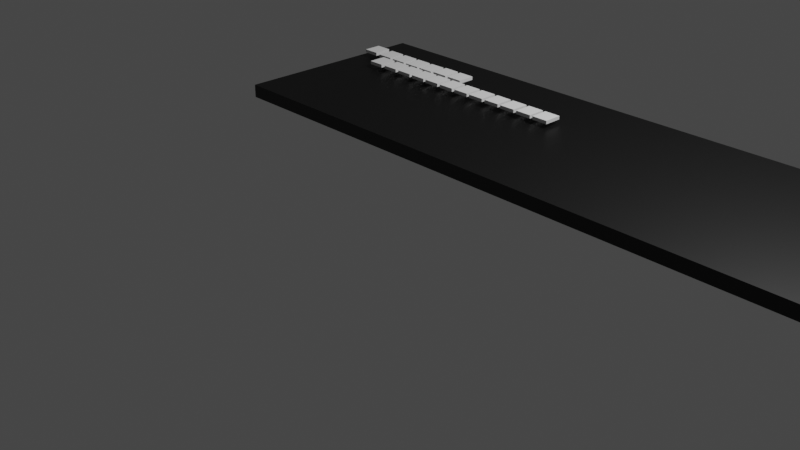 # Source: HPkeyboard.blend  (saved by Blender 3.4.6; exported with 4.5.12 LTS)
import bpy
from mathutils import Matrix  # noqa: F401  (used for matrix-valued properties, if any)

bpy.ops.wm.read_factory_settings(use_empty=True)
scene = bpy.context.scene
scene.name = 'Scene'

# ---- collections
col_collection = bpy.data.collections.new('Collection'); scene.collection.children.link(col_collection)

# ---- materials (node trees are filled in below, after node groups)
mat_material_001 = bpy.data.materials.new('Material.001')
mat_material_001.use_transparent_shadow = False

# ---- material node trees
mat_material_001.use_nodes = True; mat_material_001.node_tree.nodes.clear()
_N = mat_material_001.node_tree.nodes; _L = mat_material_001.node_tree.links
n0 = _N.new('ShaderNodeBsdfPrincipled'); n0.name = 'Principled BSDF'; n0.location = (10, 300)
n0.distribution = 'GGX'
n0.subsurface_method = 'RANDOM_WALK_SKIN'
n0.inputs[0].default_value = (0.0, 0.0, 0.0, 1.0)
n0.inputs[3].default_value = 1.45
n0.inputs[27].default_value = (0.0, 0.0, 0.0, 1.0)
n0.inputs[28].default_value = 1.0
n1 = _N.new('ShaderNodeOutputMaterial'); n1.name = 'Material Output'; n1.location = (300, 300)
_L.new(n0.outputs[0], n1.inputs[0])
n1.is_active_output = True

# ---- world
world_world = bpy.data.worlds.new('World'); scene.world = world_world
world_world.use_nodes = True; world_world.node_tree.nodes.clear()
_N = world_world.node_tree.nodes; _L = world_world.node_tree.links
n0 = _N.new('ShaderNodeOutputWorld'); n0.name = 'World Output'; n0.location = (300, 300)
n1 = _N.new('ShaderNodeBackground'); n1.name = 'Background'; n1.location = (10, 300)
n1.inputs[0].default_value = (0.05088, 0.05088, 0.05088, 1.0)
_L.new(n1.outputs[0], n0.inputs[0])
n0.is_active_output = True
world_world.color = (0.05088, 0.05088, 0.05088)
world_world.use_sun_shadow = False
world_world.sun_shadow_jitter_overblur = 0.0

# ---- cameras
cam_camera = bpy.data.cameras.new('Camera')
cam_camera.clip_end = 100.0
cam_camera.ortho_scale = 7.314

# ---- lights
light_light = bpy.data.lights.new('Light', 'POINT')
light_light.transmission_factor = 0.0
light_light.energy = 1000.0
light_light.shadow_soft_size = 0.1
light_light.shadow_maximum_resolution = 0.006
light_light.use_absolute_resolution = True

# ---- meshes
me_cube_001 = bpy.data.meshes.new('Cube.001')
me_cube_001.from_pydata([(-1.0, -1.0, 0.8734), (-1.0, -1.0, 1.0), (-1.0, 1.0, 0.8734), (-1.0, 1.0, 1.0), (5.348, -1.0, 0.8734), (5.348, -1.0, 1.0), (5.348, 1.0, 0.8734), (5.348, 1.0, 1.0)], [], [(0, 1, 3, 2), (2, 3, 7, 6), (6, 7, 5, 4), (4, 5, 1, 0), (2, 6, 4, 0), (7, 3, 1, 5)])
_uv = me_cube_001.uv_layers.new(name='UVMap')
_uv.uv.foreach_set('vector', [0.375, 0.0, 0.625, 0.0, 0.625, 0.25, 0.375, 0.25, 0.375, 0.25, 0.625, 0.25, 0.625, 0.5, 0.375, 0.5, 0.375, 0.5, 0.625, 0.5, 0.625, 0.75, 0.375, 0.75, 0.375, 0.75, 0.625, 0.75, 0.625, 1.0, 0.375, 1.0, 0.125, 0.5, 0.375, 0.5, 0.375, 0.75, 0.125, 0.75, 0.625, 0.5, 0.875, 0.5, 0.875, 0.75, 0.625, 0.75])
me_cube_001.materials.append(mat_material_001)
me_cube_001.update()
me_cube_002 = bpy.data.meshes.new('Cube.002')
me_cube_002.from_pydata([(-0.4136, 1.173, 3.361), (-0.4136, 1.173, 3.39), (-0.4136, 1.33, 3.361), (-0.4136, 1.33, 3.39), (-0.2701, 1.173, 3.361), (-0.2701, 1.173, 3.39), (-0.2701, 1.33, 3.361), (-0.2701, 1.33, 3.39)], [], [(0, 1, 3, 2), (2, 3, 7, 6), (6, 7, 5, 4), (4, 5, 1, 0), (2, 6, 4, 0), (7, 3, 1, 5)])
_uv = me_cube_002.uv_layers.new(name='UVMap')
_uv.uv.foreach_set('vector', [0.375, 0.0, 0.625, 0.0, 0.625, 0.25, 0.375, 0.25, 0.375, 0.25, 0.625, 0.25, 0.625, 0.5, 0.375, 0.5, 0.375, 0.5, 0.625, 0.5, 0.625, 0.75, 0.375, 0.75, 0.375, 0.75, 0.625, 0.75, 0.625, 1.0, 0.375, 1.0, 0.125, 0.5, 0.375, 0.5, 0.375, 0.75, 0.125, 0.75, 0.625, 0.5, 0.875, 0.5, 0.875, 0.75, 0.625, 0.75])
me_cube_002.update()
me_cube_003 = bpy.data.meshes.new('Cube.003')
me_cube_003.from_pydata([(-0.4136, 1.173, 3.361), (-0.4136, 1.173, 3.39), (-0.4136, 1.33, 3.361), (-0.4136, 1.33, 3.39), (-0.2701, 1.173, 3.361), (-0.2701, 1.173, 3.39), (-0.2701, 1.33, 3.361), (-0.2701, 1.33, 3.39)], [], [(0, 1, 3, 2), (2, 3, 7, 6), (6, 7, 5, 4), (4, 5, 1, 0), (2, 6, 4, 0), (7, 3, 1, 5)])
_uv = me_cube_003.uv_layers.new(name='UVMap')
_uv.uv.foreach_set('vector', [0.375, 0.0, 0.625, 0.0, 0.625, 0.25, 0.375, 0.25, 0.375, 0.25, 0.625, 0.25, 0.625, 0.5, 0.375, 0.5, 0.375, 0.5, 0.625, 0.5, 0.625, 0.75, 0.375, 0.75, 0.375, 0.75, 0.625, 0.75, 0.625, 1.0, 0.375, 1.0, 0.125, 0.5, 0.375, 0.5, 0.375, 0.75, 0.125, 0.75, 0.625, 0.5, 0.875, 0.5, 0.875, 0.75, 0.625, 0.75])
me_cube_003.update()
me_cube_004 = bpy.data.meshes.new('Cube.004')
me_cube_004.from_pydata([(-0.4136, 1.173, 3.361), (-0.4136, 1.173, 3.39), (-0.4136, 1.33, 3.361), (-0.4136, 1.33, 3.39), (-0.2701, 1.173, 3.361), (-0.2701, 1.173, 3.39), (-0.2701, 1.33, 3.361), (-0.2701, 1.33, 3.39)], [], [(0, 1, 3, 2), (2, 3, 7, 6), (6, 7, 5, 4), (4, 5, 1, 0), (2, 6, 4, 0), (7, 3, 1, 5)])
_uv = me_cube_004.uv_layers.new(name='UVMap')
_uv.uv.foreach_set('vector', [0.375, 0.0, 0.625, 0.0, 0.625, 0.25, 0.375, 0.25, 0.375, 0.25, 0.625, 0.25, 0.625, 0.5, 0.375, 0.5, 0.375, 0.5, 0.625, 0.5, 0.625, 0.75, 0.375, 0.75, 0.375, 0.75, 0.625, 0.75, 0.625, 1.0, 0.375, 1.0, 0.125, 0.5, 0.375, 0.5, 0.375, 0.75, 0.125, 0.75, 0.625, 0.5, 0.875, 0.5, 0.875, 0.75, 0.625, 0.75])
me_cube_004.update()
me_cube_005 = bpy.data.meshes.new('Cube.005')
me_cube_005.from_pydata([(-0.4136, 1.173, 3.361), (-0.4136, 1.173, 3.39), (-0.4136, 1.33, 3.361), (-0.4136, 1.33, 3.39), (-0.2701, 1.173, 3.361), (-0.2701, 1.173, 3.39), (-0.2701, 1.33, 3.361), (-0.2701, 1.33, 3.39)], [], [(0, 1, 3, 2), (2, 3, 7, 6), (6, 7, 5, 4), (4, 5, 1, 0), (2, 6, 4, 0), (7, 3, 1, 5)])
_uv = me_cube_005.uv_layers.new(name='UVMap')
_uv.uv.foreach_set('vector', [0.375, 0.0, 0.625, 0.0, 0.625, 0.25, 0.375, 0.25, 0.375, 0.25, 0.625, 0.25, 0.625, 0.5, 0.375, 0.5, 0.375, 0.5, 0.625, 0.5, 0.625, 0.75, 0.375, 0.75, 0.375, 0.75, 0.625, 0.75, 0.625, 1.0, 0.375, 1.0, 0.125, 0.5, 0.375, 0.5, 0.375, 0.75, 0.125, 0.75, 0.625, 0.5, 0.875, 0.5, 0.875, 0.75, 0.625, 0.75])
me_cube_005.update()
me_cube_006 = bpy.data.meshes.new('Cube.006')
me_cube_006.from_pydata([(-0.4136, 1.173, 3.361), (-0.4136, 1.173, 3.39), (-0.4136, 1.33, 3.361), (-0.4136, 1.33, 3.39), (-0.2701, 1.173, 3.361), (-0.2701, 1.173, 3.39), (-0.2701, 1.33, 3.361), (-0.2701, 1.33, 3.39)], [], [(0, 1, 3, 2), (2, 3, 7, 6), (6, 7, 5, 4), (4, 5, 1, 0), (2, 6, 4, 0), (7, 3, 1, 5)])
_uv = me_cube_006.uv_layers.new(name='UVMap')
_uv.uv.foreach_set('vector', [0.375, 0.0, 0.625, 0.0, 0.625, 0.25, 0.375, 0.25, 0.375, 0.25, 0.625, 0.25, 0.625, 0.5, 0.375, 0.5, 0.375, 0.5, 0.625, 0.5, 0.625, 0.75, 0.375, 0.75, 0.375, 0.75, 0.625, 0.75, 0.625, 1.0, 0.375, 1.0, 0.125, 0.5, 0.375, 0.5, 0.375, 0.75, 0.125, 0.75, 0.625, 0.5, 0.875, 0.5, 0.875, 0.75, 0.625, 0.75])
me_cube_006.update()
me_cube_007 = bpy.data.meshes.new('Cube.007')
me_cube_007.from_pydata([(-0.4136, 1.173, 3.361), (-0.4136, 1.173, 3.39), (-0.4136, 1.33, 3.361), (-0.4136, 1.33, 3.39), (-0.2701, 1.173, 3.361), (-0.2701, 1.173, 3.39), (-0.2701, 1.33, 3.361), (-0.2701, 1.33, 3.39)], [], [(0, 1, 3, 2), (2, 3, 7, 6), (6, 7, 5, 4), (4, 5, 1, 0), (2, 6, 4, 0), (7, 3, 1, 5)])
_uv = me_cube_007.uv_layers.new(name='UVMap')
_uv.uv.foreach_set('vector', [0.375, 0.0, 0.625, 0.0, 0.625, 0.25, 0.375, 0.25, 0.375, 0.25, 0.625, 0.25, 0.625, 0.5, 0.375, 0.5, 0.375, 0.5, 0.625, 0.5, 0.625, 0.75, 0.375, 0.75, 0.375, 0.75, 0.625, 0.75, 0.625, 1.0, 0.375, 1.0, 0.125, 0.5, 0.375, 0.5, 0.375, 0.75, 0.125, 0.75, 0.625, 0.5, 0.875, 0.5, 0.875, 0.75, 0.625, 0.75])
me_cube_007.update()
me_cube_019 = bpy.data.meshes.new('Cube.019')
me_cube_019.from_pydata([(-0.4136, 1.173, 3.361), (-0.4136, 1.173, 3.39), (-0.4136, 1.33, 3.361), (-0.4136, 1.33, 3.39), (-0.2701, 1.173, 3.361), (-0.2701, 1.173, 3.39), (-0.2701, 1.33, 3.361), (-0.2701, 1.33, 3.39)], [], [(0, 1, 3, 2), (2, 3, 7, 6), (6, 7, 5, 4), (4, 5, 1, 0), (2, 6, 4, 0), (7, 3, 1, 5)])
_uv = me_cube_019.uv_layers.new(name='UVMap')
_uv.uv.foreach_set('vector', [0.375, 0.0, 0.625, 0.0, 0.625, 0.25, 0.375, 0.25, 0.375, 0.25, 0.625, 0.25, 0.625, 0.5, 0.375, 0.5, 0.375, 0.5, 0.625, 0.5, 0.625, 0.75, 0.375, 0.75, 0.375, 0.75, 0.625, 0.75, 0.625, 1.0, 0.375, 1.0, 0.125, 0.5, 0.375, 0.5, 0.375, 0.75, 0.125, 0.75, 0.625, 0.5, 0.875, 0.5, 0.875, 0.75, 0.625, 0.75])
me_cube_019.update()
me_cube_020 = bpy.data.meshes.new('Cube.020')
me_cube_020.from_pydata([(-0.4136, 1.173, 3.361), (-0.4136, 1.173, 3.39), (-0.4136, 1.33, 3.361), (-0.4136, 1.33, 3.39), (-0.2701, 1.173, 3.361), (-0.2701, 1.173, 3.39), (-0.2701, 1.33, 3.361), (-0.2701, 1.33, 3.39)], [], [(0, 1, 3, 2), (2, 3, 7, 6), (6, 7, 5, 4), (4, 5, 1, 0), (2, 6, 4, 0), (7, 3, 1, 5)])
_uv = me_cube_020.uv_layers.new(name='UVMap')
_uv.uv.foreach_set('vector', [0.375, 0.0, 0.625, 0.0, 0.625, 0.25, 0.375, 0.25, 0.375, 0.25, 0.625, 0.25, 0.625, 0.5, 0.375, 0.5, 0.375, 0.5, 0.625, 0.5, 0.625, 0.75, 0.375, 0.75, 0.375, 0.75, 0.625, 0.75, 0.625, 1.0, 0.375, 1.0, 0.125, 0.5, 0.375, 0.5, 0.375, 0.75, 0.125, 0.75, 0.625, 0.5, 0.875, 0.5, 0.875, 0.75, 0.625, 0.75])
me_cube_020.update()
me_cube_021 = bpy.data.meshes.new('Cube.021')
me_cube_021.from_pydata([(-0.4136, 1.173, 3.361), (-0.4136, 1.173, 3.39), (-0.4136, 1.33, 3.361), (-0.4136, 1.33, 3.39), (-0.2701, 1.173, 3.361), (-0.2701, 1.173, 3.39), (-0.2701, 1.33, 3.361), (-0.2701, 1.33, 3.39)], [], [(0, 1, 3, 2), (2, 3, 7, 6), (6, 7, 5, 4), (4, 5, 1, 0), (2, 6, 4, 0), (7, 3, 1, 5)])
_uv = me_cube_021.uv_layers.new(name='UVMap')
_uv.uv.foreach_set('vector', [0.375, 0.0, 0.625, 0.0, 0.625, 0.25, 0.375, 0.25, 0.375, 0.25, 0.625, 0.25, 0.625, 0.5, 0.375, 0.5, 0.375, 0.5, 0.625, 0.5, 0.625, 0.75, 0.375, 0.75, 0.375, 0.75, 0.625, 0.75, 0.625, 1.0, 0.375, 1.0, 0.125, 0.5, 0.375, 0.5, 0.375, 0.75, 0.125, 0.75, 0.625, 0.5, 0.875, 0.5, 0.875, 0.75, 0.625, 0.75])
me_cube_021.update()
me_cube_022 = bpy.data.meshes.new('Cube.022')
me_cube_022.from_pydata([(-0.4136, 1.173, 3.361), (-0.4136, 1.173, 3.39), (-0.4136, 1.33, 3.361), (-0.4136, 1.33, 3.39), (-0.2701, 1.173, 3.361), (-0.2701, 1.173, 3.39), (-0.2701, 1.33, 3.361), (-0.2701, 1.33, 3.39)], [], [(0, 1, 3, 2), (2, 3, 7, 6), (6, 7, 5, 4), (4, 5, 1, 0), (2, 6, 4, 0), (7, 3, 1, 5)])
_uv = me_cube_022.uv_layers.new(name='UVMap')
_uv.uv.foreach_set('vector', [0.375, 0.0, 0.625, 0.0, 0.625, 0.25, 0.375, 0.25, 0.375, 0.25, 0.625, 0.25, 0.625, 0.5, 0.375, 0.5, 0.375, 0.5, 0.625, 0.5, 0.625, 0.75, 0.375, 0.75, 0.375, 0.75, 0.625, 0.75, 0.625, 1.0, 0.375, 1.0, 0.125, 0.5, 0.375, 0.5, 0.375, 0.75, 0.125, 0.75, 0.625, 0.5, 0.875, 0.5, 0.875, 0.75, 0.625, 0.75])
me_cube_022.update()
me_cube_023 = bpy.data.meshes.new('Cube.023')
me_cube_023.from_pydata([(-0.4136, 1.173, 3.361), (-0.4136, 1.173, 3.39), (-0.4136, 1.33, 3.361), (-0.4136, 1.33, 3.39), (-0.2701, 1.173, 3.361), (-0.2701, 1.173, 3.39), (-0.2701, 1.33, 3.361), (-0.2701, 1.33, 3.39)], [], [(0, 1, 3, 2), (2, 3, 7, 6), (6, 7, 5, 4), (4, 5, 1, 0), (2, 6, 4, 0), (7, 3, 1, 5)])
_uv = me_cube_023.uv_layers.new(name='UVMap')
_uv.uv.foreach_set('vector', [0.375, 0.0, 0.625, 0.0, 0.625, 0.25, 0.375, 0.25, 0.375, 0.25, 0.625, 0.25, 0.625, 0.5, 0.375, 0.5, 0.375, 0.5, 0.625, 0.5, 0.625, 0.75, 0.375, 0.75, 0.375, 0.75, 0.625, 0.75, 0.625, 1.0, 0.375, 1.0, 0.125, 0.5, 0.375, 0.5, 0.375, 0.75, 0.125, 0.75, 0.625, 0.5, 0.875, 0.5, 0.875, 0.75, 0.625, 0.75])
me_cube_023.update()
me_cube_024 = bpy.data.meshes.new('Cube.024')
me_cube_024.from_pydata([(-0.4136, 1.173, 3.361), (-0.4136, 1.173, 3.39), (-0.4136, 1.33, 3.361), (-0.4136, 1.33, 3.39), (-0.2701, 1.173, 3.361), (-0.2701, 1.173, 3.39), (-0.2701, 1.33, 3.361), (-0.2701, 1.33, 3.39)], [], [(0, 1, 3, 2), (2, 3, 7, 6), (6, 7, 5, 4), (4, 5, 1, 0), (2, 6, 4, 0), (7, 3, 1, 5)])
_uv = me_cube_024.uv_layers.new(name='UVMap')
_uv.uv.foreach_set('vector', [0.375, 0.0, 0.625, 0.0, 0.625, 0.25, 0.375, 0.25, 0.375, 0.25, 0.625, 0.25, 0.625, 0.5, 0.375, 0.5, 0.375, 0.5, 0.625, 0.5, 0.625, 0.75, 0.375, 0.75, 0.375, 0.75, 0.625, 0.75, 0.625, 1.0, 0.375, 1.0, 0.125, 0.5, 0.375, 0.5, 0.375, 0.75, 0.125, 0.75, 0.625, 0.5, 0.875, 0.5, 0.875, 0.75, 0.625, 0.75])
me_cube_024.update()
me_cube_025 = bpy.data.meshes.new('Cube.025')
me_cube_025.from_pydata([(-0.4136, 1.173, 3.361), (-0.4136, 1.173, 3.39), (-0.4136, 1.33, 3.361), (-0.4136, 1.33, 3.39), (-0.2701, 1.173, 3.361), (-0.2701, 1.173, 3.39), (-0.2701, 1.33, 3.361), (-0.2701, 1.33, 3.39)], [], [(0, 1, 3, 2), (2, 3, 7, 6), (6, 7, 5, 4), (4, 5, 1, 0), (2, 6, 4, 0), (7, 3, 1, 5)])
_uv = me_cube_025.uv_layers.new(name='UVMap')
_uv.uv.foreach_set('vector', [0.375, 0.0, 0.625, 0.0, 0.625, 0.25, 0.375, 0.25, 0.375, 0.25, 0.625, 0.25, 0.625, 0.5, 0.375, 0.5, 0.375, 0.5, 0.625, 0.5, 0.625, 0.75, 0.375, 0.75, 0.375, 0.75, 0.625, 0.75, 0.625, 1.0, 0.375, 1.0, 0.125, 0.5, 0.375, 0.5, 0.375, 0.75, 0.125, 0.75, 0.625, 0.5, 0.875, 0.5, 0.875, 0.75, 0.625, 0.75])
me_cube_025.update()
me_cube_026 = bpy.data.meshes.new('Cube.026')
me_cube_026.from_pydata([(-0.4136, 1.173, 3.361), (-0.4136, 1.173, 3.39), (-0.4136, 1.33, 3.361), (-0.4136, 1.33, 3.39), (-0.2701, 1.173, 3.361), (-0.2701, 1.173, 3.39), (-0.2701, 1.33, 3.361), (-0.2701, 1.33, 3.39)], [], [(0, 1, 3, 2), (2, 3, 7, 6), (6, 7, 5, 4), (4, 5, 1, 0), (2, 6, 4, 0), (7, 3, 1, 5)])
_uv = me_cube_026.uv_layers.new(name='UVMap')
_uv.uv.foreach_set('vector', [0.375, 0.0, 0.625, 0.0, 0.625, 0.25, 0.375, 0.25, 0.375, 0.25, 0.625, 0.25, 0.625, 0.5, 0.375, 0.5, 0.375, 0.5, 0.625, 0.5, 0.625, 0.75, 0.375, 0.75, 0.375, 0.75, 0.625, 0.75, 0.625, 1.0, 0.375, 1.0, 0.125, 0.5, 0.375, 0.5, 0.375, 0.75, 0.125, 0.75, 0.625, 0.5, 0.875, 0.5, 0.875, 0.75, 0.625, 0.75])
me_cube_026.update()
me_cube_027 = bpy.data.meshes.new('Cube.027')
me_cube_027.from_pydata([(-0.4136, 1.173, 3.361), (-0.4136, 1.173, 3.39), (-0.4136, 1.33, 3.361), (-0.4136, 1.33, 3.39), (-0.2701, 1.173, 3.361), (-0.2701, 1.173, 3.39), (-0.2701, 1.33, 3.361), (-0.2701, 1.33, 3.39)], [], [(0, 1, 3, 2), (2, 3, 7, 6), (6, 7, 5, 4), (4, 5, 1, 0), (2, 6, 4, 0), (7, 3, 1, 5)])
_uv = me_cube_027.uv_layers.new(name='UVMap')
_uv.uv.foreach_set('vector', [0.375, 0.0, 0.625, 0.0, 0.625, 0.25, 0.375, 0.25, 0.375, 0.25, 0.625, 0.25, 0.625, 0.5, 0.375, 0.5, 0.375, 0.5, 0.625, 0.5, 0.625, 0.75, 0.375, 0.75, 0.375, 0.75, 0.625, 0.75, 0.625, 1.0, 0.375, 1.0, 0.125, 0.5, 0.375, 0.5, 0.375, 0.75, 0.125, 0.75, 0.625, 0.5, 0.875, 0.5, 0.875, 0.75, 0.625, 0.75])
me_cube_027.update()
me_cube_028 = bpy.data.meshes.new('Cube.028')
me_cube_028.from_pydata([(-0.4136, 1.173, 3.361), (-0.4136, 1.173, 3.39), (-0.4136, 1.33, 3.361), (-0.4136, 1.33, 3.39), (-0.2701, 1.173, 3.361), (-0.2701, 1.173, 3.39), (-0.2701, 1.33, 3.361), (-0.2701, 1.33, 3.39)], [], [(0, 1, 3, 2), (2, 3, 7, 6), (6, 7, 5, 4), (4, 5, 1, 0), (2, 6, 4, 0), (7, 3, 1, 5)])
_uv = me_cube_028.uv_layers.new(name='UVMap')
_uv.uv.foreach_set('vector', [0.375, 0.0, 0.625, 0.0, 0.625, 0.25, 0.375, 0.25, 0.375, 0.25, 0.625, 0.25, 0.625, 0.5, 0.375, 0.5, 0.375, 0.5, 0.625, 0.5, 0.625, 0.75, 0.375, 0.75, 0.375, 0.75, 0.625, 0.75, 0.625, 1.0, 0.375, 1.0, 0.125, 0.5, 0.375, 0.5, 0.375, 0.75, 0.125, 0.75, 0.625, 0.5, 0.875, 0.5, 0.875, 0.75, 0.625, 0.75])
me_cube_028.update()
me_cube_029 = bpy.data.meshes.new('Cube.029')
me_cube_029.from_pydata([(-0.4136, 1.173, 3.361), (-0.4136, 1.173, 3.39), (-0.4136, 1.33, 3.361), (-0.4136, 1.33, 3.39), (-0.2701, 1.173, 3.361), (-0.2701, 1.173, 3.39), (-0.2701, 1.33, 3.361), (-0.2701, 1.33, 3.39)], [], [(0, 1, 3, 2), (2, 3, 7, 6), (6, 7, 5, 4), (4, 5, 1, 0), (2, 6, 4, 0), (7, 3, 1, 5)])
_uv = me_cube_029.uv_layers.new(name='UVMap')
_uv.uv.foreach_set('vector', [0.375, 0.0, 0.625, 0.0, 0.625, 0.25, 0.375, 0.25, 0.375, 0.25, 0.625, 0.25, 0.625, 0.5, 0.375, 0.5, 0.375, 0.5, 0.625, 0.5, 0.625, 0.75, 0.375, 0.75, 0.375, 0.75, 0.625, 0.75, 0.625, 1.0, 0.375, 1.0, 0.125, 0.5, 0.375, 0.5, 0.375, 0.75, 0.125, 0.75, 0.625, 0.5, 0.875, 0.5, 0.875, 0.75, 0.625, 0.75])
me_cube_029.update()
me_cube_030 = bpy.data.meshes.new('Cube.030')
me_cube_030.from_pydata([(-0.4136, 1.173, 3.361), (-0.4136, 1.173, 3.39), (-0.4136, 1.33, 3.361), (-0.4136, 1.33, 3.39), (-0.2701, 1.173, 3.361), (-0.2701, 1.173, 3.39), (-0.2701, 1.33, 3.361), (-0.2701, 1.33, 3.39)], [], [(0, 1, 3, 2), (2, 3, 7, 6), (6, 7, 5, 4), (4, 5, 1, 0), (2, 6, 4, 0), (7, 3, 1, 5)])
_uv = me_cube_030.uv_layers.new(name='UVMap')
_uv.uv.foreach_set('vector', [0.375, 0.0, 0.625, 0.0, 0.625, 0.25, 0.375, 0.25, 0.375, 0.25, 0.625, 0.25, 0.625, 0.5, 0.375, 0.5, 0.375, 0.5, 0.625, 0.5, 0.625, 0.75, 0.375, 0.75, 0.375, 0.75, 0.625, 0.75, 0.625, 1.0, 0.375, 1.0, 0.125, 0.5, 0.375, 0.5, 0.375, 0.75, 0.125, 0.75, 0.625, 0.5, 0.875, 0.5, 0.875, 0.75, 0.625, 0.75])
me_cube_030.update()
me_cube_031 = bpy.data.meshes.new('Cube.031')
me_cube_031.from_pydata([(-0.4136, 1.173, 3.361), (-0.4136, 1.173, 3.39), (-0.4136, 1.33, 3.361), (-0.4136, 1.33, 3.39), (-0.2701, 1.173, 3.361), (-0.2701, 1.173, 3.39), (-0.2701, 1.33, 3.361), (-0.2701, 1.33, 3.39)], [], [(0, 1, 3, 2), (2, 3, 7, 6), (6, 7, 5, 4), (4, 5, 1, 0), (2, 6, 4, 0), (7, 3, 1, 5)])
_uv = me_cube_031.uv_layers.new(name='UVMap')
_uv.uv.foreach_set('vector', [0.375, 0.0, 0.625, 0.0, 0.625, 0.25, 0.375, 0.25, 0.375, 0.25, 0.625, 0.25, 0.625, 0.5, 0.375, 0.5, 0.375, 0.5, 0.625, 0.5, 0.625, 0.75, 0.375, 0.75, 0.375, 0.75, 0.625, 0.75, 0.625, 1.0, 0.375, 1.0, 0.125, 0.5, 0.375, 0.5, 0.375, 0.75, 0.125, 0.75, 0.625, 0.5, 0.875, 0.5, 0.875, 0.75, 0.625, 0.75])
me_cube_031.update()

# ---- objects
ob_light = bpy.data.objects.new('Light', light_light)
ob_camera = bpy.data.objects.new('Camera', cam_camera)
ob_cube = bpy.data.objects.new('Cube', me_cube_001)
ob_cube_001 = bpy.data.objects.new('Cube.001', me_cube_002)
ob_cube_002 = bpy.data.objects.new('Cube.002', me_cube_003)
ob_cube_003 = bpy.data.objects.new('Cube.003', me_cube_004)
ob_cube_004 = bpy.data.objects.new('Cube.004', me_cube_005)
ob_cube_005 = bpy.data.objects.new('Cube.005', me_cube_006)
ob_cube_006 = bpy.data.objects.new('Cube.006', me_cube_007)
ob_cube_014 = bpy.data.objects.new('Cube.014', me_cube_019)
ob_cube_015 = bpy.data.objects.new('Cube.015', me_cube_020)
ob_cube_016 = bpy.data.objects.new('Cube.016', me_cube_021)
ob_cube_017 = bpy.data.objects.new('Cube.017', me_cube_022)
ob_cube_007 = bpy.data.objects.new('Cube.007', me_cube_023)
ob_cube_008 = bpy.data.objects.new('Cube.008', me_cube_024)
ob_cube_009 = bpy.data.objects.new('Cube.009', me_cube_025)
ob_cube_010 = bpy.data.objects.new('Cube.010', me_cube_026)
ob_cube_011 = bpy.data.objects.new('Cube.011', me_cube_027)
ob_cube_012 = bpy.data.objects.new('Cube.012', me_cube_028)
ob_cube_013 = bpy.data.objects.new('Cube.013', me_cube_029)
ob_cube_018 = bpy.data.objects.new('Cube.018', me_cube_030)
ob_cube_019 = bpy.data.objects.new('Cube.019', me_cube_031)

# ---- transforms, parenting, visibility, modifiers, constraints
ob_light.location = (4.076, 1.005, 5.904)
ob_light.rotation_euler = (0.6503, 0.05522, 1.866)
ob_light.lock_rotations_4d = False
ob_light.empty_display_type = 'ARROWS'
ob_light.color = (0.0, 0.0, 0.0, 0.0)
ob_light.lineart.crease_threshold = 0.0
ob_camera.location = (7.359, -6.926, 4.958)
ob_camera.rotation_euler = (1.109, 0.0, 0.8149)
ob_camera.lock_rotations_4d = False
ob_camera.empty_display_type = 'ARROWS'
ob_camera.color = (0.0, 0.0, 0.0, 0.0)
ob_camera.display_type = 'WIRE'
ob_camera.lineart.crease_threshold = 0.0
ob_cube.location = (-0.1822, 0.1653, 0.3256)
ob_cube_001.location = (-0.6206, -0.7868, -2.453)
ob_cube_001.scale = (1.139, 1.139, 1.139)
ob_cube_002.location = (-0.4085, -0.7864, -2.46)
ob_cube_002.scale = (1.139, 1.139, 1.139)
ob_cube_003.location = (-0.2063, -0.7888, -2.46)
ob_cube_003.scale = (1.139, 1.139, 1.139)
ob_cube_004.location = (-0.008501, -0.7903, -2.46)
ob_cube_004.scale = (1.139, 1.139, 1.139)
ob_cube_005.location = (0.1868, -0.7907, -2.46)
ob_cube_005.scale = (1.139, 1.139, 1.139)
ob_cube_006.location = (0.3898, -0.7925, -2.453)
ob_cube_006.scale = (1.139, 1.139, 1.139)
ob_cube_014.location = (-0.3128, -0.9961, -2.46)
ob_cube_014.scale = (1.139, 1.139, 1.139)
ob_cube_015.location = (-0.104, -0.9959, -2.46)
ob_cube_015.scale = (1.139, 1.139, 1.139)
ob_cube_016.location = (0.09741, -0.9967, -2.46)
ob_cube_016.scale = (1.139, 1.139, 1.139)
ob_cube_017.location = (0.2934, -0.9976, -2.46)
ob_cube_017.scale = (1.139, 1.139, 1.139)
ob_cube_007.location = (0.4855, -0.9976, -2.46)
ob_cube_007.scale = (1.139, 1.139, 1.139)
ob_cube_008.location = (0.5875, -0.7925, -2.453)
ob_cube_008.scale = (1.139, 1.139, 1.139)
ob_cube_009.location = (0.6818, -0.9976, -2.46)
ob_cube_009.scale = (1.139, 1.139, 1.139)
ob_cube_010.location = (0.8773, -0.9976, -2.46)
ob_cube_010.scale = (1.139, 1.139, 1.139)
ob_cube_011.location = (1.071, -0.9976, -2.46)
ob_cube_011.scale = (1.139, 1.139, 1.139)
ob_cube_012.location = (1.269, -0.9976, -2.46)
ob_cube_012.scale = (1.139, 1.139, 1.139)
ob_cube_013.location = (1.463, -0.9976, -2.46)
ob_cube_013.scale = (1.139, 1.139, 1.139)
ob_cube_018.location = (1.658, -0.9976, -2.46)
ob_cube_018.scale = (1.139, 1.139, 1.139)
ob_cube_019.location = (1.85, -0.9976, -2.46)
ob_cube_019.scale = (1.139, 1.139, 1.139)

# ---- collection membership
col_collection.objects.link(ob_light)
col_collection.objects.link(ob_camera)
col_collection.objects.link(ob_cube)
col_collection.objects.link(ob_cube_001)
col_collection.objects.link(ob_cube_002)
col_collection.objects.link(ob_cube_003)
col_collection.objects.link(ob_cube_004)
col_collection.objects.link(ob_cube_005)
col_collection.objects.link(ob_cube_006)
col_collection.objects.link(ob_cube_014)
col_collection.objects.link(ob_cube_015)
col_collection.objects.link(ob_cube_016)
col_collection.objects.link(ob_cube_017)
col_collection.objects.link(ob_cube_007)
col_collection.objects.link(ob_cube_008)
col_collection.objects.link(ob_cube_009)
col_collection.objects.link(ob_cube_010)
col_collection.objects.link(ob_cube_011)
col_collection.objects.link(ob_cube_012)
col_collection.objects.link(ob_cube_013)
col_collection.objects.link(ob_cube_018)
col_collection.objects.link(ob_cube_019)

# ---- scene / render settings (as saved in the file)
scene.camera = ob_camera
scene.frame_start = 1; scene.frame_end = 250; scene.frame_set(1)
scene.render.engine = 'BLENDER_EEVEE_NEXT'
scene.cycles.sampling_pattern = 'TABULATED_SOBOL'
scene.cycles.use_light_tree = False
scene.view_settings.view_transform = 'Filmic'
bpy.context.view_layer.update()
